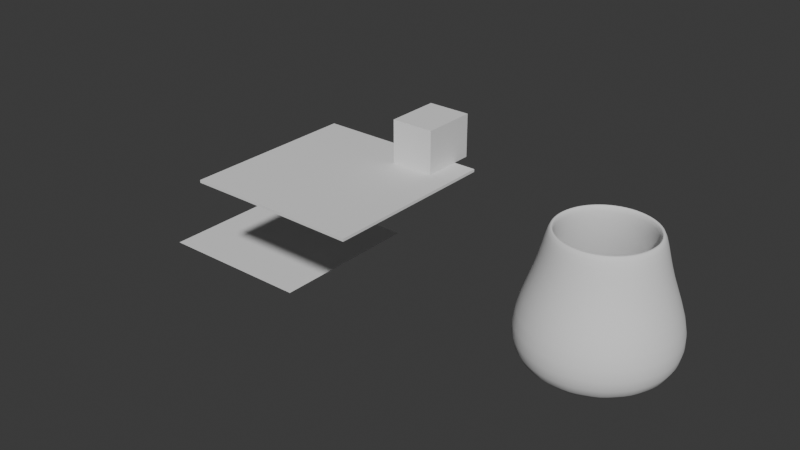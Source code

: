# Source: uno.blend  (saved by Blender 4.1.24; exported with 4.5.12 LTS)
import bpy
from mathutils import Matrix  # noqa: F401  (used for matrix-valued properties, if any)

bpy.ops.wm.read_factory_settings(use_empty=True)
scene = bpy.context.scene
scene.name = 'Scene'

# ---- collections
col_collection = bpy.data.collections.new('Collection'); scene.collection.children.link(col_collection)

# ---- world
world_world = bpy.data.worlds.new('World'); scene.world = world_world
world_world.use_nodes = True; world_world.node_tree.nodes.clear()
_N = world_world.node_tree.nodes; _L = world_world.node_tree.links
n0 = _N.new('ShaderNodeOutputWorld'); n0.name = 'World Output'; n0.location = (300, 300)
n1 = _N.new('ShaderNodeBackground'); n1.name = 'Background'; n1.location = (10, 300)
n1.inputs[0].default_value = (0.05088, 0.05088, 0.05088, 1.0)
_L.new(n1.outputs[0], n0.inputs[0])
n0.is_active_output = True
world_world.color = (0.05088, 0.05088, 0.05088)
world_world.use_sun_shadow = False
world_world.sun_shadow_jitter_overblur = 0.0

# ---- meshes
me_plane = bpy.data.meshes.new('Plane')
me_plane.from_pydata([(-1.0, -1.539, 0.0), (1.0, -1.566, 0.0), (-1.0, 1.452, 0.0), (1.0, 1.452, 0.0), (-1.0, 1.452, 0.04629), (-1.0, -1.539, 0.04629), (1.0, -1.566, 0.04629), (1.0, 1.452, 0.04629), (-1.964, 1.452, 0.0), (-1.964, -1.539, 0.0), (-1.964, 1.452, 0.04629), (-1.964, -1.539, 0.04629)], [], [(0, 2, 3, 1), (5, 6, 7, 4), (3, 2, 4, 7), (0, 1, 6, 5), (1, 3, 7, 6), (4, 2, 8, 10), (8, 9, 11, 10), (5, 4, 10, 11), (2, 0, 9, 8), (0, 5, 11, 9)])
_uv = me_plane.uv_layers.new(name='UVMap')
_uv.uv.foreach_set('vector', [0.0, 0.0, 0.0, 1.0, 1.0, 1.0, 1.0, 0.0, 0.0, 0.0, 1.0, 0.0, 1.0, 1.0, 0.0, 1.0, 1.0, 1.0, 0.0, 1.0, 0.0, 1.0, 1.0, 1.0, 0.0, 0.0, 1.0, 0.0, 1.0, 0.0, 0.0, 0.0, 1.0, 0.0, 1.0, 1.0, 1.0, 1.0, 1.0, 0.0, 0.0, 1.0, 0.0, 1.0, 0.0, 1.0, 0.0, 1.0, 0.0, 1.0, 0.0, 0.0, 0.0, 0.0, 0.0, 1.0, 0.0, 0.0, 0.0, 1.0, 0.0, 1.0, 0.0, 0.0, 0.0, 1.0, 0.0, 0.0, 0.0, 0.0, 0.0, 1.0, 0.0, 0.0, 0.0, 0.0, 0.0, 0.0, 0.0, 0.0])
me_plane.update()
me_cube_001 = bpy.data.meshes.new('Cube.001')
me_cube_001.from_pydata([(0.6158, 1.566, 0.7768), (0.6158, 1.566, 0.04669), (0.6158, 0.8361, 0.7768), (0.6158, 0.8361, 0.04669), (-0.1143, 1.566, 0.7768), (-0.1143, 1.566, 0.04669), (-0.1143, 0.8361, 0.7768), (-0.1143, 0.8361, 0.04669), (0.6158, 1.761, 0.7768), (0.6158, 1.761, 0.04669), (-0.1143, 1.761, 0.04669), (-0.1143, 1.761, 0.7768)], [], [(0, 1, 3, 2), (2, 3, 7, 6), (6, 7, 5, 4), (1, 0, 8, 9), (2, 6, 4, 0), (7, 3, 1, 5), (11, 10, 9, 8), (0, 4, 11, 8), (5, 1, 9, 10), (4, 5, 10, 11)])
_uv = me_cube_001.uv_layers.new(name='UVMap')
_uv.uv.foreach_set('vector', [0.375, 0.0, 0.625, 0.0, 0.625, 0.25, 0.375, 0.25, 0.375, 0.25, 0.625, 0.25, 0.625, 0.5, 0.375, 0.5, 0.375, 0.5, 0.625, 0.5, 0.625, 0.75, 0.375, 0.75, 0.625, 0.0, 0.375, 0.0, 0.375, 0.0, 0.625, 0.0, 0.125, 0.5, 0.375, 0.5, 0.375, 0.75, 0.125, 0.75, 0.625, 0.5, 0.875, 0.5, 0.875, 0.75, 0.625, 0.75, 0.375, 0.75, 0.625, 0.75, 0.625, 1.0, 0.375, 1.0, 0.125, 0.75, 0.375, 0.75, 0.375, 0.75, 0.125, 0.75, 0.625, 0.75, 0.875, 0.75, 0.875, 0.75, 0.625, 0.75, 0.375, 0.75, 0.625, 0.75, 0.625, 0.75, 0.375, 0.75])
me_cube_001.update()
me_vert_004 = bpy.data.meshes.new('Vert.004')
me_vert_004.from_pydata([(0.0, 0.0, 0.0), (-1.172, -4.707e-09, 0.03503), (-1.427, -0.02879, 0.7194), (-0.9874, 0.1521, 1.672), (-0.8647, 0.1129, 2.372)], [(0, 1), (1, 2), (2, 3), (3, 4)], [])
me_vert_004.update()
me_plane_001 = bpy.data.meshes.new('Plane.001')
me_plane_001.from_pydata([(-8.656, -8.656, 0.0), (8.656, -8.656, 0.0), (-8.656, 8.656, 0.0), (8.656, 8.656, 0.0)], [], [(0, 1, 3, 2)])
_uv = me_plane_001.uv_layers.new(name='UVMap')
_uv.uv.foreach_set('vector', [0.0, 0.0, 1.0, 0.0, 1.0, 1.0, 0.0, 1.0])
me_plane_001.update()

# ---- objects
ob_board = bpy.data.objects.new('Board', me_plane)
ob_cube = bpy.data.objects.new('Cube', me_cube_001)
ob_vert_004 = bpy.data.objects.new('Vert.004', me_vert_004)
ob_plane = bpy.data.objects.new('Plane', me_plane_001)

# ---- transforms, parenting, visibility, modifiers, constraints
ob_board.location = (-3.481, -1.278, 2.44)
ob_cube.location = (-3.481, -1.278, 2.44)
ob_vert_004.location = (0.0, 0.0, 0.0)
_m = ob_vert_004.modifiers.new('Screw', 'SCREW')
_m.use_merge_vertices = True
_m = ob_vert_004.modifiers.new('Solidify', 'SOLIDIFY')
_m.thickness = -0.13
_m.use_even_offset = True
_m = ob_vert_004.modifiers.new('Subdivision', 'SUBSURF')
_m.levels = 2
ob_plane.location = (-6.497, 0.0, 0.0)
ob_plane.scale = (0.1643, 0.1643, 0.1643)

# ---- collection membership
col_collection.objects.link(ob_board)
col_collection.objects.link(ob_cube)
col_collection.objects.link(ob_vert_004)
col_collection.objects.link(ob_plane)

# ---- scene / render settings (as saved in the file)
scene.frame_start = 1; scene.frame_end = 250; scene.frame_set(1)
scene.render.engine = 'BLENDER_EEVEE_NEXT'
scene.cycles.sampling_pattern = 'TABULATED_SOBOL'
scene.eevee.ray_tracing_options.trace_max_roughness = 0.0
bpy.context.view_layer.update()

# ---- added for rendering (the .blend has no active camera and no usable light): camera, sun
cam_auto = bpy.data.cameras.new('AutoCamera')
cam_auto.lens = 50.0
cam_auto.sensor_width = 36.0
cam_auto.clip_end = 1000.0
ob_auto_camera = bpy.data.objects.new('AutoCamera', cam_auto)
scene.collection.objects.link(ob_auto_camera)
ob_auto_camera.location = (6.7157, -12.6635, 9.57812)
ob_auto_camera.rotation_euler = (1.09748, -7.21219e-08, 0.694738)
scene.camera = ob_auto_camera
light_auto_sun = bpy.data.lights.new('AutoSun', 'SUN')
light_auto_sun.energy = 3.0
light_auto_sun.angle = 0.0523599
ob_auto_sun = bpy.data.objects.new('AutoSun', light_auto_sun)
scene.collection.objects.link(ob_auto_sun)
ob_auto_sun.rotation_euler = (0.872665, 0.174533, 0.523599)
bpy.context.view_layer.update()

